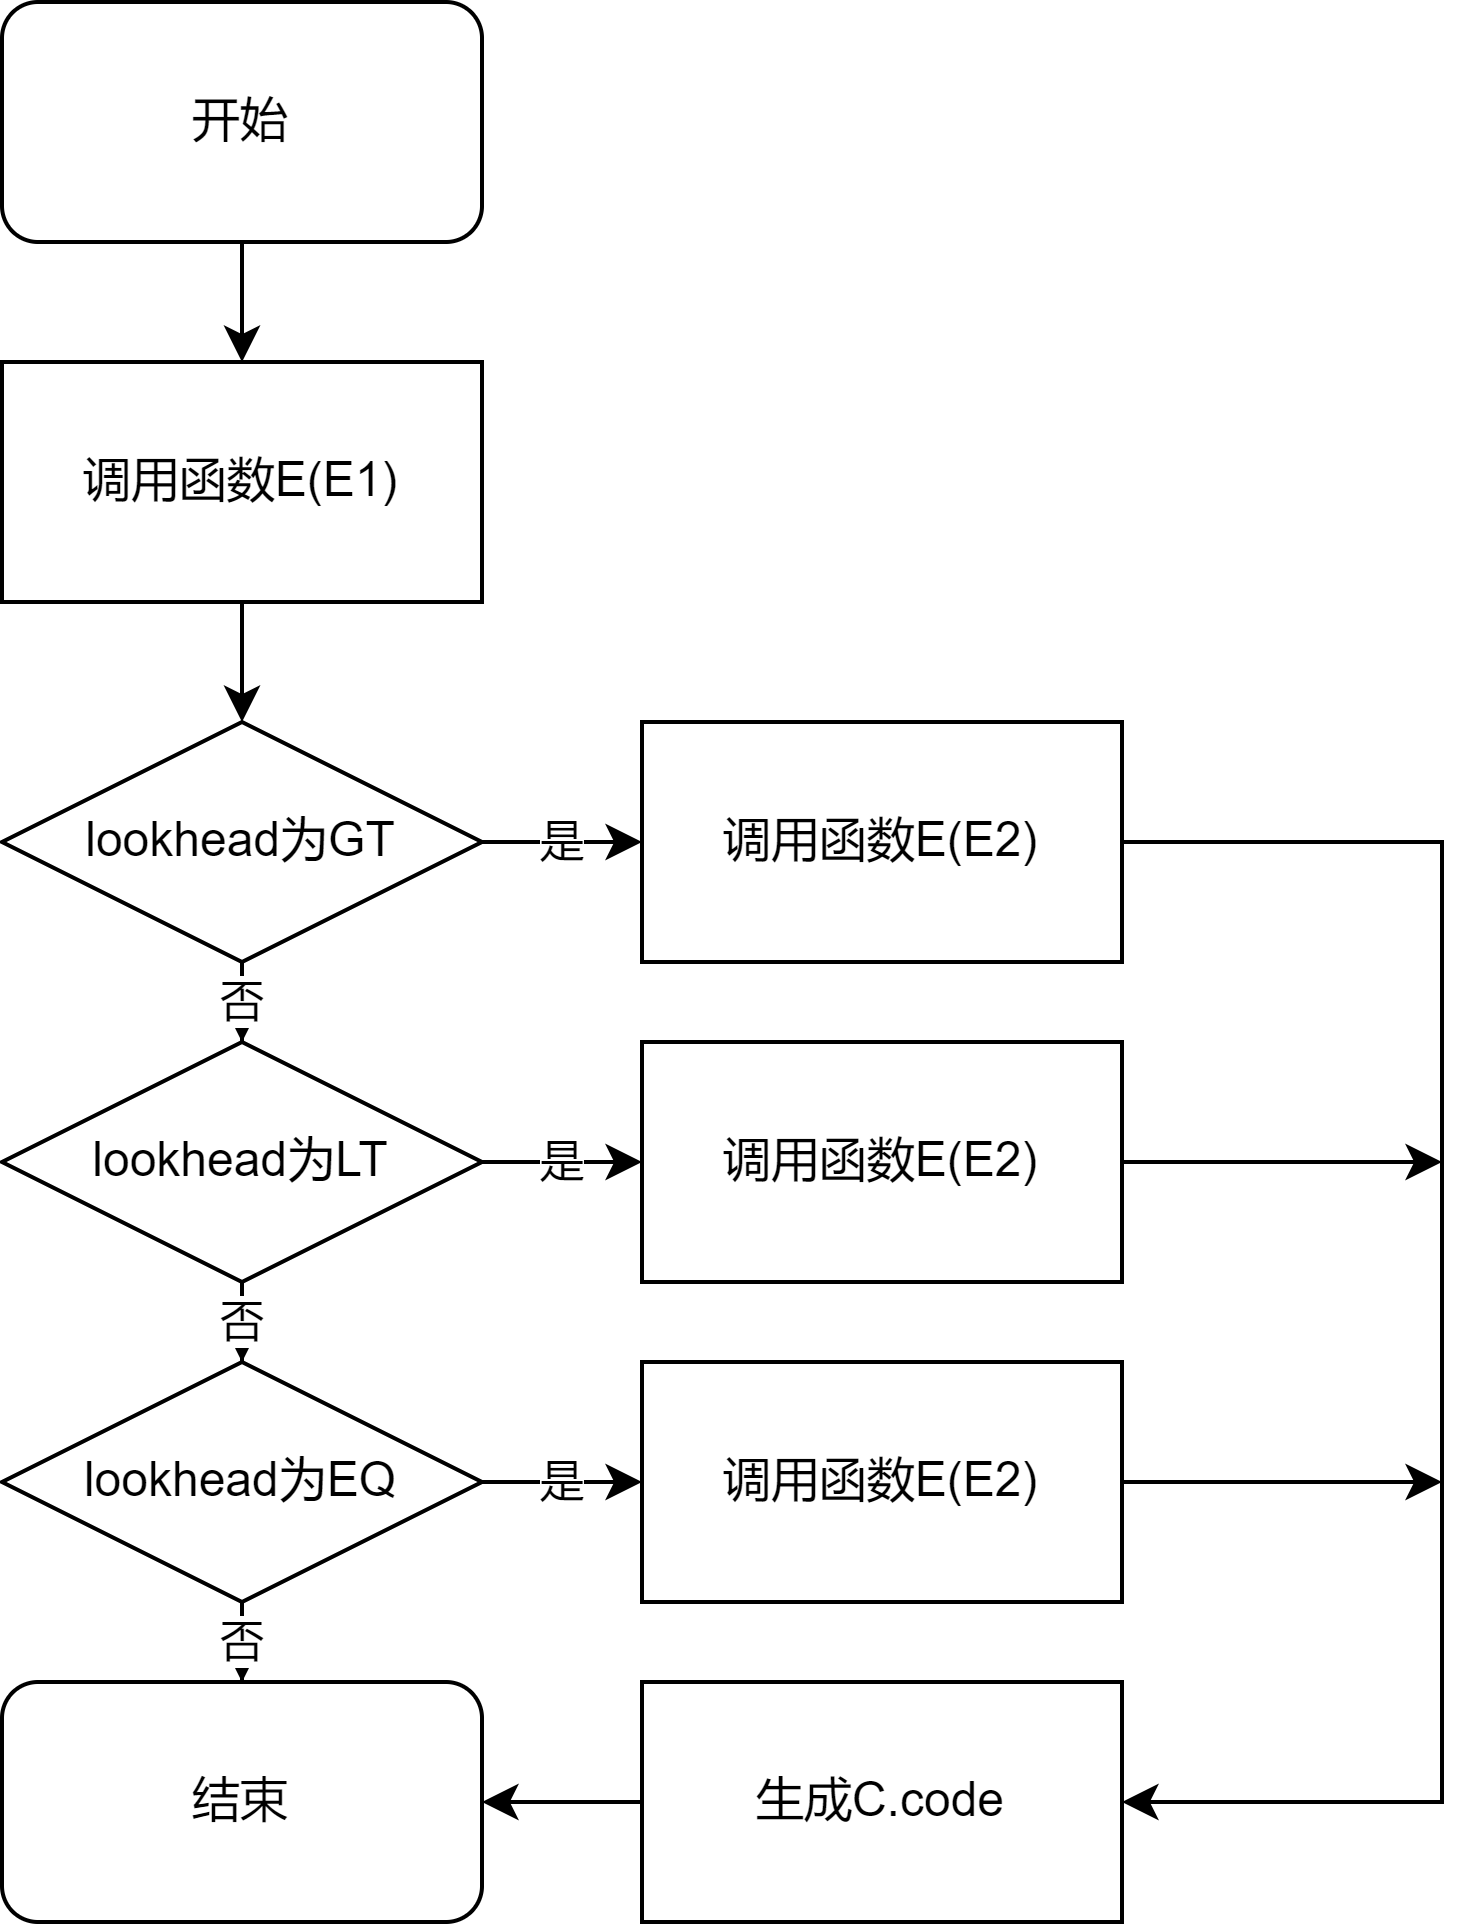

The diagram above was exported from draw.io. Its source (the exported page's mxGraphModel, read from the mxfile embedded in the PNG):
<mxGraphModel dx="259" dy="771" grid="1" gridSize="10" guides="1" tooltips="1" connect="1" arrows="1" fold="1" page="1" pageScale="1" pageWidth="827" pageHeight="1169" math="0" shadow="0">
  <root>
    <mxCell id="0" />
    <mxCell id="1" parent="0" />
    <mxCell id="2UNMx3LksrFESTYsJ8wI-60" value="" style="edgeStyle=orthogonalEdgeStyle;rounded=0;orthogonalLoop=1;jettySize=auto;html=1;" parent="1" source="2UNMx3LksrFESTYsJ8wI-1" target="2UNMx3LksrFESTYsJ8wI-59" edge="1">
      <mxGeometry relative="1" as="geometry" />
    </mxCell>
    <mxCell id="2UNMx3LksrFESTYsJ8wI-1" value="开始" style="rounded=1;whiteSpace=wrap;html=1;" parent="1" vertex="1">
      <mxGeometry x="120" y="30" width="120" height="60" as="geometry" />
    </mxCell>
    <mxCell id="2UNMx3LksrFESTYsJ8wI-29" value="是" style="edgeStyle=orthogonalEdgeStyle;rounded=0;orthogonalLoop=1;jettySize=auto;html=1;" parent="1" source="2UNMx3LksrFESTYsJ8wI-27" target="2UNMx3LksrFESTYsJ8wI-28" edge="1">
      <mxGeometry relative="1" as="geometry" />
    </mxCell>
    <mxCell id="2UNMx3LksrFESTYsJ8wI-31" value="否" style="edgeStyle=orthogonalEdgeStyle;rounded=0;orthogonalLoop=1;jettySize=auto;html=1;" parent="1" source="2UNMx3LksrFESTYsJ8wI-27" target="2UNMx3LksrFESTYsJ8wI-30" edge="1">
      <mxGeometry relative="1" as="geometry" />
    </mxCell>
    <mxCell id="2UNMx3LksrFESTYsJ8wI-27" value="lookhead为GT" style="rhombus;whiteSpace=wrap;html=1;" parent="1" vertex="1">
      <mxGeometry x="120" y="210" width="120" height="60" as="geometry" />
    </mxCell>
    <mxCell id="2UNMx3LksrFESTYsJ8wI-66" style="edgeStyle=orthogonalEdgeStyle;rounded=0;orthogonalLoop=1;jettySize=auto;html=1;entryX=1;entryY=0.5;entryDx=0;entryDy=0;" parent="1" source="2UNMx3LksrFESTYsJ8wI-28" target="2UNMx3LksrFESTYsJ8wI-47" edge="1">
      <mxGeometry relative="1" as="geometry">
        <Array as="points">
          <mxPoint x="480" y="240" />
          <mxPoint x="480" y="480" />
        </Array>
      </mxGeometry>
    </mxCell>
    <mxCell id="2UNMx3LksrFESTYsJ8wI-28" value="调用函数E(E2)" style="whiteSpace=wrap;html=1;" parent="1" vertex="1">
      <mxGeometry x="280" y="210" width="120" height="60" as="geometry" />
    </mxCell>
    <mxCell id="2UNMx3LksrFESTYsJ8wI-33" value="否" style="edgeStyle=orthogonalEdgeStyle;rounded=0;orthogonalLoop=1;jettySize=auto;html=1;" parent="1" source="2UNMx3LksrFESTYsJ8wI-30" target="2UNMx3LksrFESTYsJ8wI-32" edge="1">
      <mxGeometry relative="1" as="geometry" />
    </mxCell>
    <mxCell id="2UNMx3LksrFESTYsJ8wI-40" value="是" style="edgeStyle=orthogonalEdgeStyle;rounded=0;orthogonalLoop=1;jettySize=auto;html=1;" parent="1" source="2UNMx3LksrFESTYsJ8wI-30" target="2UNMx3LksrFESTYsJ8wI-39" edge="1">
      <mxGeometry relative="1" as="geometry" />
    </mxCell>
    <mxCell id="2UNMx3LksrFESTYsJ8wI-30" value="lookhead为LT" style="rhombus;whiteSpace=wrap;html=1;" parent="1" vertex="1">
      <mxGeometry x="120" y="290" width="120" height="60" as="geometry" />
    </mxCell>
    <mxCell id="2UNMx3LksrFESTYsJ8wI-37" value="否" style="edgeStyle=orthogonalEdgeStyle;rounded=0;orthogonalLoop=1;jettySize=auto;html=1;" parent="1" source="2UNMx3LksrFESTYsJ8wI-32" target="2UNMx3LksrFESTYsJ8wI-36" edge="1">
      <mxGeometry relative="1" as="geometry" />
    </mxCell>
    <mxCell id="2UNMx3LksrFESTYsJ8wI-53" value="是" style="edgeStyle=orthogonalEdgeStyle;rounded=0;orthogonalLoop=1;jettySize=auto;html=1;" parent="1" source="2UNMx3LksrFESTYsJ8wI-32" target="2UNMx3LksrFESTYsJ8wI-52" edge="1">
      <mxGeometry relative="1" as="geometry" />
    </mxCell>
    <mxCell id="2UNMx3LksrFESTYsJ8wI-32" value="lookhead为EQ" style="rhombus;whiteSpace=wrap;html=1;" parent="1" vertex="1">
      <mxGeometry x="120" y="370" width="120" height="60" as="geometry" />
    </mxCell>
    <mxCell id="2UNMx3LksrFESTYsJ8wI-36" value="结束" style="rounded=1;whiteSpace=wrap;html=1;" parent="1" vertex="1">
      <mxGeometry x="120" y="450" width="120" height="60" as="geometry" />
    </mxCell>
    <mxCell id="2UNMx3LksrFESTYsJ8wI-67" style="edgeStyle=orthogonalEdgeStyle;rounded=0;orthogonalLoop=1;jettySize=auto;html=1;" parent="1" source="2UNMx3LksrFESTYsJ8wI-39" edge="1">
      <mxGeometry relative="1" as="geometry">
        <mxPoint x="480" y="320" as="targetPoint" />
      </mxGeometry>
    </mxCell>
    <mxCell id="2UNMx3LksrFESTYsJ8wI-39" value="调用函数E(E2)" style="whiteSpace=wrap;html=1;" parent="1" vertex="1">
      <mxGeometry x="280" y="290" width="120" height="60" as="geometry" />
    </mxCell>
    <mxCell id="2UNMx3LksrFESTYsJ8wI-48" value="" style="edgeStyle=orthogonalEdgeStyle;rounded=0;orthogonalLoop=1;jettySize=auto;html=1;" parent="1" source="2UNMx3LksrFESTYsJ8wI-47" target="2UNMx3LksrFESTYsJ8wI-36" edge="1">
      <mxGeometry relative="1" as="geometry" />
    </mxCell>
    <mxCell id="2UNMx3LksrFESTYsJ8wI-47" value="生成C.code" style="whiteSpace=wrap;html=1;" parent="1" vertex="1">
      <mxGeometry x="280" y="450" width="120" height="60" as="geometry" />
    </mxCell>
    <mxCell id="2UNMx3LksrFESTYsJ8wI-68" style="edgeStyle=orthogonalEdgeStyle;rounded=0;orthogonalLoop=1;jettySize=auto;html=1;" parent="1" source="2UNMx3LksrFESTYsJ8wI-52" edge="1">
      <mxGeometry relative="1" as="geometry">
        <mxPoint x="480" y="400" as="targetPoint" />
      </mxGeometry>
    </mxCell>
    <mxCell id="2UNMx3LksrFESTYsJ8wI-52" value="调用函数E(E2)" style="whiteSpace=wrap;html=1;" parent="1" vertex="1">
      <mxGeometry x="280" y="370" width="120" height="60" as="geometry" />
    </mxCell>
    <mxCell id="2UNMx3LksrFESTYsJ8wI-62" style="edgeStyle=orthogonalEdgeStyle;rounded=0;orthogonalLoop=1;jettySize=auto;html=1;entryX=0.5;entryY=0;entryDx=0;entryDy=0;" parent="1" source="2UNMx3LksrFESTYsJ8wI-59" target="2UNMx3LksrFESTYsJ8wI-27" edge="1">
      <mxGeometry relative="1" as="geometry" />
    </mxCell>
    <mxCell id="2UNMx3LksrFESTYsJ8wI-59" value="调用函数E(E1)" style="whiteSpace=wrap;html=1;" parent="1" vertex="1">
      <mxGeometry x="120" y="120" width="120" height="60" as="geometry" />
    </mxCell>
  </root>
</mxGraphModel>